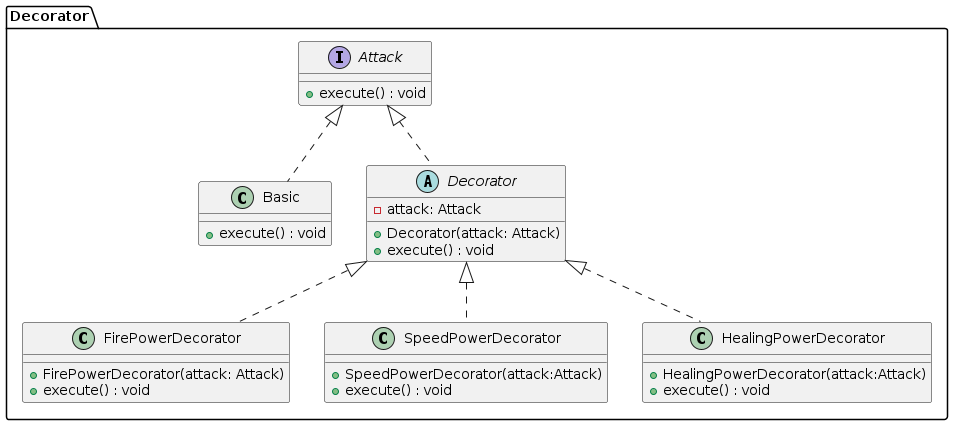

The diagram above was rendered by PlantUML. Its source (embedded in the PNG):
@startuml Questao3_Diagram


!define REPO_PATH ../src/main/java/br/com/marianadmoreira/questao3

package "Decorator"{
    interface Attack{
        + execute() : void
    }

    class Basic{
        + execute() : void
    }

    abstract class Decorator{
        - attack: Attack
        + Decorator(attack: Attack)
        + execute() : void
    }

    class FirePowerDecorator{
        + FirePowerDecorator(attack: Attack)
        + execute() : void
    }

    class SpeedPowerDecorator{
        + SpeedPowerDecorator(attack:Attack)
        + execute() : void
    }

    class HealingPowerDecorator{
        + HealingPowerDecorator(attack:Attack)
        + execute() : void
    }


    Attack <|.. Basic
    Attack <|.. Decorator
    Decorator <|.. FirePowerDecorator
    Decorator <|.. SpeedPowerDecorator
    Decorator <|.. HealingPowerDecorator

}

@enduml